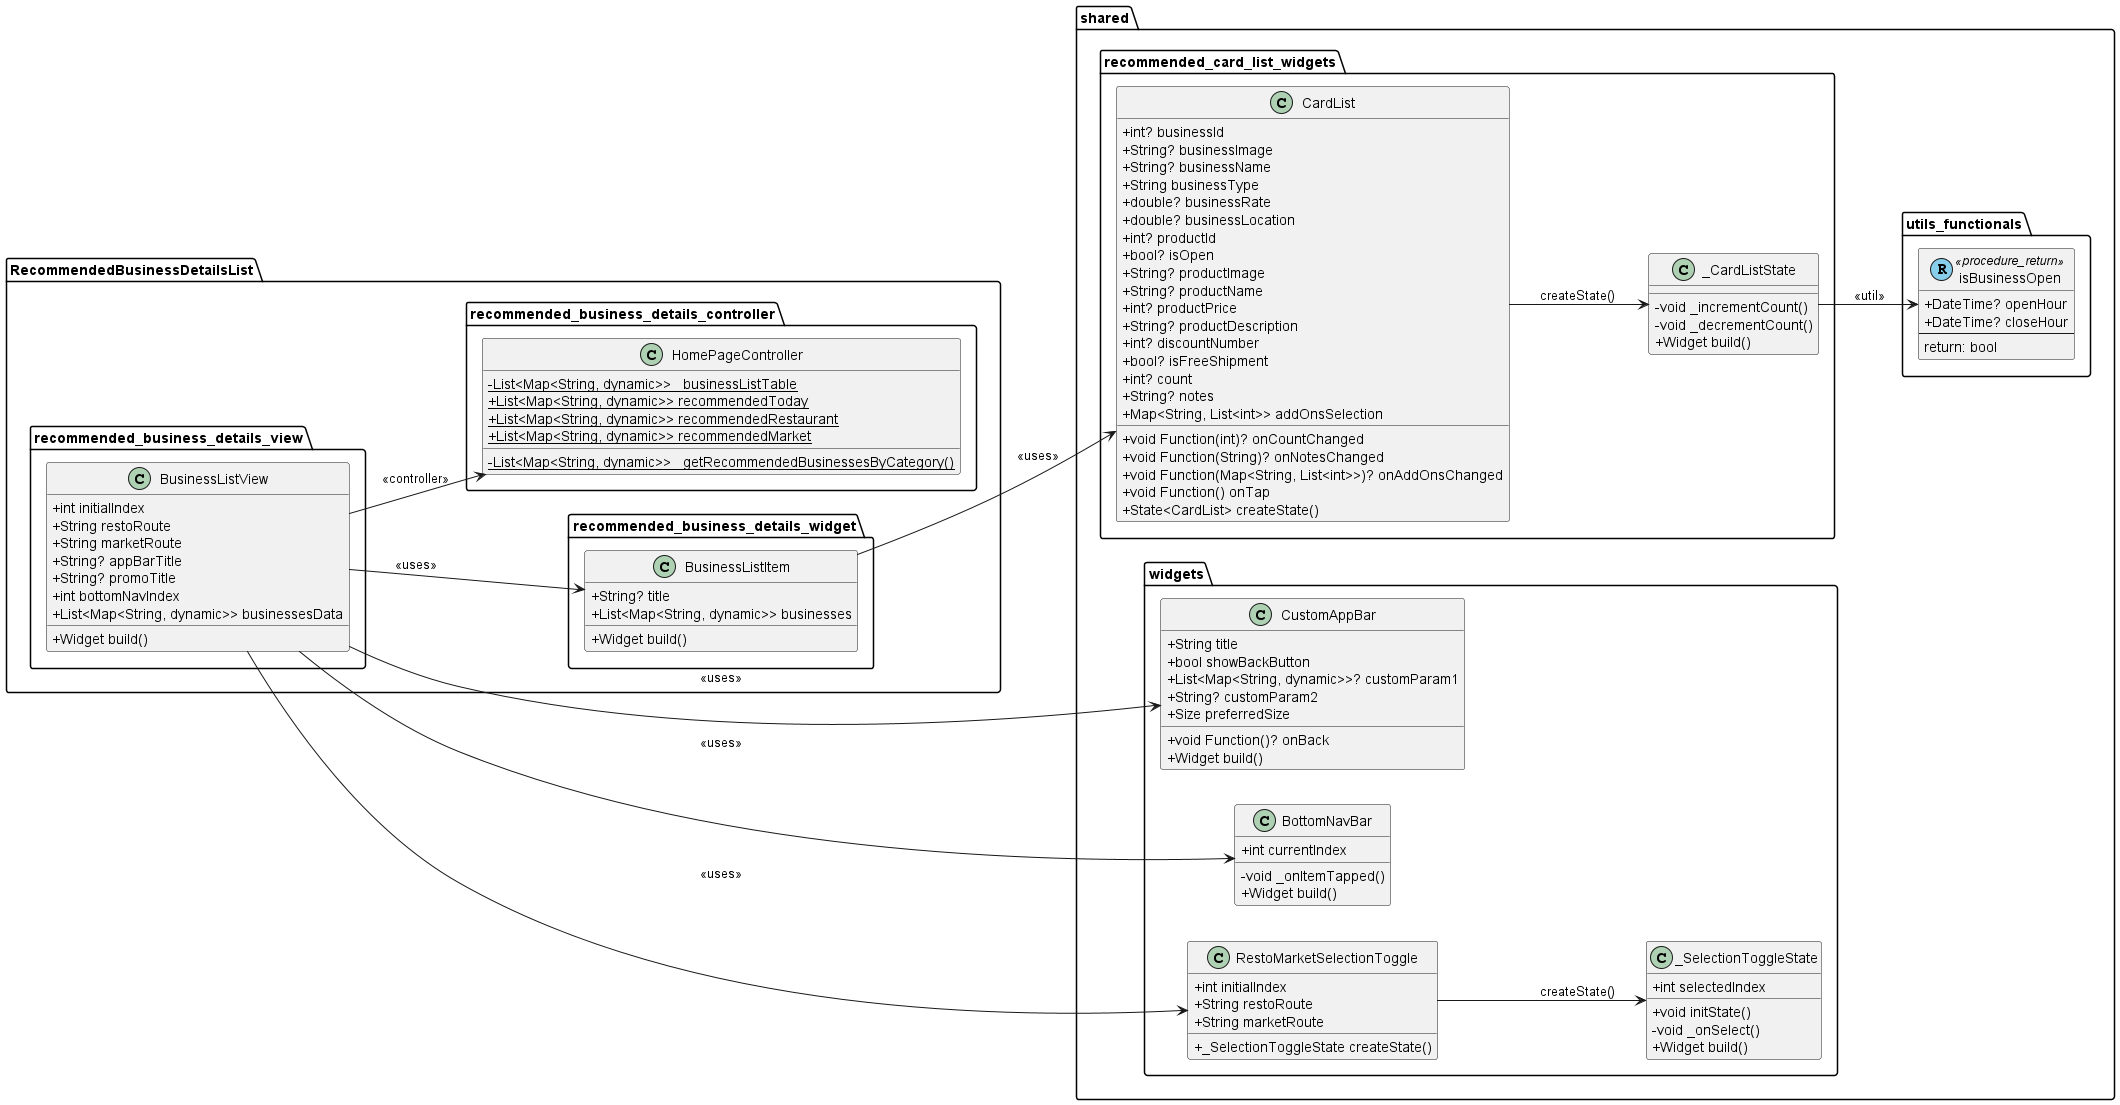

The diagram above was rendered by PlantUML. Its source (embedded in the PNG):
@startuml
set namespaceSeparator ::
left to right direction

skinparam classAttributeIconSize 0

' ================== PROMO VIEW ==================
package "RecommendedBusinessDetailsList::recommended_business_details_view" {
  class BusinessListView {
    +int initialIndex
    +String restoRoute
    +String marketRoute
    +String? appBarTitle
    +String? promoTitle
    +int bottomNavIndex
    +List<Map<String, dynamic>> businessesData
    +Widget build()
  }
}

package "RecommendedBusinessDetailsList::recommended_business_details_widget" {
  class BusinessListItem {
    +String? title
    +List<Map<String, dynamic>> businesses
    +Widget build()
  }
}

' ================== PROMO CONTROLLER ==================
package "RecommendedBusinessDetailsList::recommended_business_details_controller" {
  class HomePageController {
    {static} -List<Map<String, dynamic>> _businessListTable
    {static} +List<Map<String, dynamic>> recommendedToday
    {static} +List<Map<String, dynamic>> recommendedRestaurant
    {static} +List<Map<String, dynamic>> recommendedMarket
    {static} -List<Map<String, dynamic>> _getRecommendedBusinessesByCategory()
  }
}

' ================== SHARED FUNCTION ==================
package "shared::utils_functionals" {
  class isBusinessOpen << (R,skyblue) procedure_return >> {
    +DateTime? openHour
    +DateTime? closeHour
    --
    return: bool
  }
}

' ================== SHARED WIDGETS ==================
package "shared::widgets" {
  class CustomAppBar {
    +String title
    +bool showBackButton
    +List<Map<String, dynamic>>? customParam1
    +String? customParam2
    +void Function()? onBack
    +Size preferredSize
    +Widget build()
  }

  class BottomNavBar {
    +int currentIndex
    -void _onItemTapped()
    +Widget build()
  }

  class RestoMarketSelectionToggle {
    +int initialIndex
    +String restoRoute
    +String marketRoute
    +_SelectionToggleState createState()
  }

  class _SelectionToggleState {
    +int selectedIndex
    +void initState()
    -void _onSelect()
    +Widget build()
  }

  RestoMarketSelectionToggle --> _SelectionToggleState : createState()
}

package "shared::recommended_card_list_widgets" {
  class CardList {
    +int? businessId
    +String? businessImage
    +String? businessName
    +String businessType
    +double? businessRate
    +double? businessLocation
    +int? productId
    +bool? isOpen
    +String? productImage
    +String? productName
    +int? productPrice
    +String? productDescription
    +int? discountNumber
    +bool? isFreeShipment
    +int? count
    +String? notes
    +Map<String, List<int>> addOnsSelection
    +void Function(int)? onCountChanged
    +void Function(String)? onNotesChanged
    +void Function(Map<String, List<int>>)? onAddOnsChanged
    +void Function() onTap
    +State<CardList> createState()
  }

  class _CardListState {
    -void _incrementCount()
    -void _decrementCount()
    +Widget build()
  }
}

' ================== RELATIONSHIPS ==================
BusinessListView --> HomePageController : <<controller>>
BusinessListView --> CustomAppBar : <<uses>>
BusinessListView --> RestoMarketSelectionToggle : <<uses>>
BusinessListView --> BusinessListItem : <<uses>>
BusinessListView --> BottomNavBar : <<uses>>

BusinessListItem --> CardList : <<uses>>
CardList --> _CardListState : createState()
_CardListState --> isBusinessOpen : <<util>>

@enduml